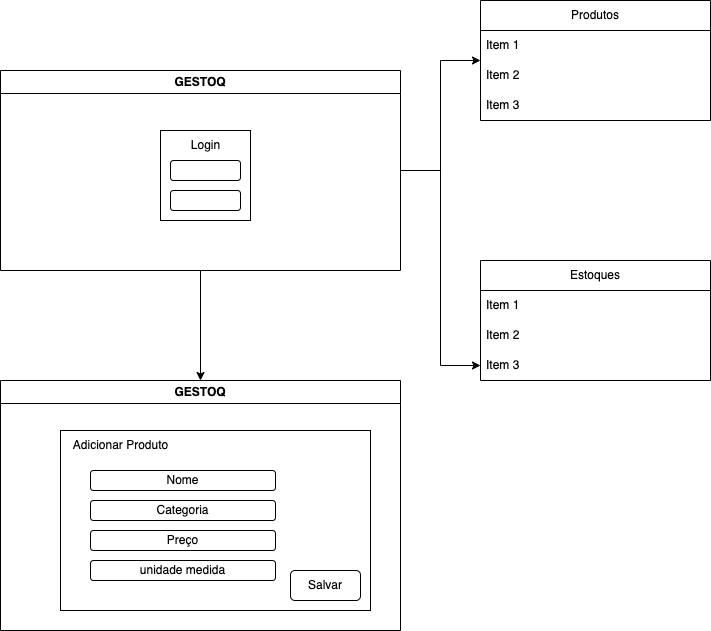

The diagram above was exported from draw.io. Its source (the exported page's mxGraphModel, read from the mxfile embedded in the PNG):
<mxGraphModel dx="872" dy="722" grid="1" gridSize="10" guides="1" tooltips="1" connect="1" arrows="1" fold="1" page="1" pageScale="1" pageWidth="850" pageHeight="1100" math="0" shadow="0">
  <root>
    <mxCell id="0" />
    <mxCell id="1" parent="0" />
    <mxCell id="ylo2kuanBVLSw_upfr-C-13" style="edgeStyle=orthogonalEdgeStyle;rounded=0;orthogonalLoop=1;jettySize=auto;html=1;entryX=0;entryY=0.5;entryDx=0;entryDy=0;" edge="1" parent="1" source="ylo2kuanBVLSw_upfr-C-1" target="ylo2kuanBVLSw_upfr-C-2">
      <mxGeometry relative="1" as="geometry" />
    </mxCell>
    <mxCell id="ylo2kuanBVLSw_upfr-C-18" style="edgeStyle=orthogonalEdgeStyle;rounded=0;orthogonalLoop=1;jettySize=auto;html=1;entryX=0;entryY=0.5;entryDx=0;entryDy=0;exitX=1;exitY=0.5;exitDx=0;exitDy=0;" edge="1" parent="1" source="ylo2kuanBVLSw_upfr-C-1" target="ylo2kuanBVLSw_upfr-C-17">
      <mxGeometry relative="1" as="geometry" />
    </mxCell>
    <mxCell id="ylo2kuanBVLSw_upfr-C-24" style="edgeStyle=orthogonalEdgeStyle;rounded=0;orthogonalLoop=1;jettySize=auto;html=1;entryX=0.5;entryY=0;entryDx=0;entryDy=0;" edge="1" parent="1" source="ylo2kuanBVLSw_upfr-C-1" target="ylo2kuanBVLSw_upfr-C-19">
      <mxGeometry relative="1" as="geometry" />
    </mxCell>
    <mxCell id="ylo2kuanBVLSw_upfr-C-1" value="GESTOQ" style="swimlane;whiteSpace=wrap;html=1;" vertex="1" parent="1">
      <mxGeometry x="80" y="110" width="400" height="200" as="geometry" />
    </mxCell>
    <mxCell id="ylo2kuanBVLSw_upfr-C-6" value="" style="whiteSpace=wrap;html=1;aspect=fixed;" vertex="1" parent="ylo2kuanBVLSw_upfr-C-1">
      <mxGeometry x="160" y="60" width="90" height="90" as="geometry" />
    </mxCell>
    <mxCell id="ylo2kuanBVLSw_upfr-C-7" value="" style="rounded=1;whiteSpace=wrap;html=1;" vertex="1" parent="ylo2kuanBVLSw_upfr-C-1">
      <mxGeometry x="170" y="120" width="70" height="20" as="geometry" />
    </mxCell>
    <mxCell id="ylo2kuanBVLSw_upfr-C-9" value="Login" style="text;html=1;align=center;verticalAlign=middle;resizable=0;points=[];autosize=1;strokeColor=none;fillColor=none;" vertex="1" parent="ylo2kuanBVLSw_upfr-C-1">
      <mxGeometry x="180" y="60" width="50" height="30" as="geometry" />
    </mxCell>
    <mxCell id="ylo2kuanBVLSw_upfr-C-12" value="" style="rounded=1;whiteSpace=wrap;html=1;" vertex="1" parent="ylo2kuanBVLSw_upfr-C-1">
      <mxGeometry x="170" y="90" width="70" height="20" as="geometry" />
    </mxCell>
    <mxCell id="ylo2kuanBVLSw_upfr-C-2" value="Produtos" style="swimlane;fontStyle=0;childLayout=stackLayout;horizontal=1;startSize=30;horizontalStack=0;resizeParent=1;resizeParentMax=0;resizeLast=0;collapsible=1;marginBottom=0;whiteSpace=wrap;html=1;" vertex="1" parent="1">
      <mxGeometry x="560" y="40" width="230" height="120" as="geometry" />
    </mxCell>
    <mxCell id="ylo2kuanBVLSw_upfr-C-3" value="Item 1" style="text;strokeColor=none;fillColor=none;align=left;verticalAlign=middle;spacingLeft=4;spacingRight=4;overflow=hidden;points=[[0,0.5],[1,0.5]];portConstraint=eastwest;rotatable=0;whiteSpace=wrap;html=1;" vertex="1" parent="ylo2kuanBVLSw_upfr-C-2">
      <mxGeometry y="30" width="230" height="30" as="geometry" />
    </mxCell>
    <mxCell id="ylo2kuanBVLSw_upfr-C-4" value="Item 2" style="text;strokeColor=none;fillColor=none;align=left;verticalAlign=middle;spacingLeft=4;spacingRight=4;overflow=hidden;points=[[0,0.5],[1,0.5]];portConstraint=eastwest;rotatable=0;whiteSpace=wrap;html=1;" vertex="1" parent="ylo2kuanBVLSw_upfr-C-2">
      <mxGeometry y="60" width="230" height="30" as="geometry" />
    </mxCell>
    <mxCell id="ylo2kuanBVLSw_upfr-C-5" value="Item 3" style="text;strokeColor=none;fillColor=none;align=left;verticalAlign=middle;spacingLeft=4;spacingRight=4;overflow=hidden;points=[[0,0.5],[1,0.5]];portConstraint=eastwest;rotatable=0;whiteSpace=wrap;html=1;" vertex="1" parent="ylo2kuanBVLSw_upfr-C-2">
      <mxGeometry y="90" width="230" height="30" as="geometry" />
    </mxCell>
    <mxCell id="ylo2kuanBVLSw_upfr-C-14" value="Estoques" style="swimlane;fontStyle=0;childLayout=stackLayout;horizontal=1;startSize=30;horizontalStack=0;resizeParent=1;resizeParentMax=0;resizeLast=0;collapsible=1;marginBottom=0;whiteSpace=wrap;html=1;" vertex="1" parent="1">
      <mxGeometry x="560" y="300" width="230" height="120" as="geometry" />
    </mxCell>
    <mxCell id="ylo2kuanBVLSw_upfr-C-15" value="Item 1" style="text;strokeColor=none;fillColor=none;align=left;verticalAlign=middle;spacingLeft=4;spacingRight=4;overflow=hidden;points=[[0,0.5],[1,0.5]];portConstraint=eastwest;rotatable=0;whiteSpace=wrap;html=1;" vertex="1" parent="ylo2kuanBVLSw_upfr-C-14">
      <mxGeometry y="30" width="230" height="30" as="geometry" />
    </mxCell>
    <mxCell id="ylo2kuanBVLSw_upfr-C-16" value="Item 2" style="text;strokeColor=none;fillColor=none;align=left;verticalAlign=middle;spacingLeft=4;spacingRight=4;overflow=hidden;points=[[0,0.5],[1,0.5]];portConstraint=eastwest;rotatable=0;whiteSpace=wrap;html=1;" vertex="1" parent="ylo2kuanBVLSw_upfr-C-14">
      <mxGeometry y="60" width="230" height="30" as="geometry" />
    </mxCell>
    <mxCell id="ylo2kuanBVLSw_upfr-C-17" value="Item 3" style="text;strokeColor=none;fillColor=none;align=left;verticalAlign=middle;spacingLeft=4;spacingRight=4;overflow=hidden;points=[[0,0.5],[1,0.5]];portConstraint=eastwest;rotatable=0;whiteSpace=wrap;html=1;" vertex="1" parent="ylo2kuanBVLSw_upfr-C-14">
      <mxGeometry y="90" width="230" height="30" as="geometry" />
    </mxCell>
    <mxCell id="ylo2kuanBVLSw_upfr-C-19" value="GESTOQ" style="swimlane;whiteSpace=wrap;html=1;" vertex="1" parent="1">
      <mxGeometry x="80" y="420" width="400" height="250" as="geometry" />
    </mxCell>
    <mxCell id="ylo2kuanBVLSw_upfr-C-25" value="" style="rounded=0;whiteSpace=wrap;html=1;" vertex="1" parent="ylo2kuanBVLSw_upfr-C-19">
      <mxGeometry x="60" y="50" width="310" height="180" as="geometry" />
    </mxCell>
    <mxCell id="ylo2kuanBVLSw_upfr-C-22" value="Adicionar Produto" style="text;html=1;align=center;verticalAlign=middle;resizable=0;points=[];autosize=1;strokeColor=none;fillColor=none;" vertex="1" parent="ylo2kuanBVLSw_upfr-C-19">
      <mxGeometry x="60" y="50" width="120" height="30" as="geometry" />
    </mxCell>
    <mxCell id="ylo2kuanBVLSw_upfr-C-23" value="Nome" style="rounded=1;whiteSpace=wrap;html=1;" vertex="1" parent="ylo2kuanBVLSw_upfr-C-19">
      <mxGeometry x="90" y="90" width="185" height="20" as="geometry" />
    </mxCell>
    <mxCell id="ylo2kuanBVLSw_upfr-C-26" value="Categoria" style="rounded=1;whiteSpace=wrap;html=1;" vertex="1" parent="ylo2kuanBVLSw_upfr-C-19">
      <mxGeometry x="90" y="120" width="185" height="20" as="geometry" />
    </mxCell>
    <mxCell id="ylo2kuanBVLSw_upfr-C-27" value="Preço" style="rounded=1;whiteSpace=wrap;html=1;" vertex="1" parent="ylo2kuanBVLSw_upfr-C-19">
      <mxGeometry x="90" y="150" width="185" height="20" as="geometry" />
    </mxCell>
    <mxCell id="ylo2kuanBVLSw_upfr-C-28" value="unidade medida" style="rounded=1;whiteSpace=wrap;html=1;" vertex="1" parent="ylo2kuanBVLSw_upfr-C-19">
      <mxGeometry x="90" y="180" width="185" height="20" as="geometry" />
    </mxCell>
    <mxCell id="ylo2kuanBVLSw_upfr-C-30" value="Salvar" style="rounded=1;whiteSpace=wrap;html=1;" vertex="1" parent="ylo2kuanBVLSw_upfr-C-19">
      <mxGeometry x="290" y="190" width="70" height="30" as="geometry" />
    </mxCell>
  </root>
</mxGraphModel>